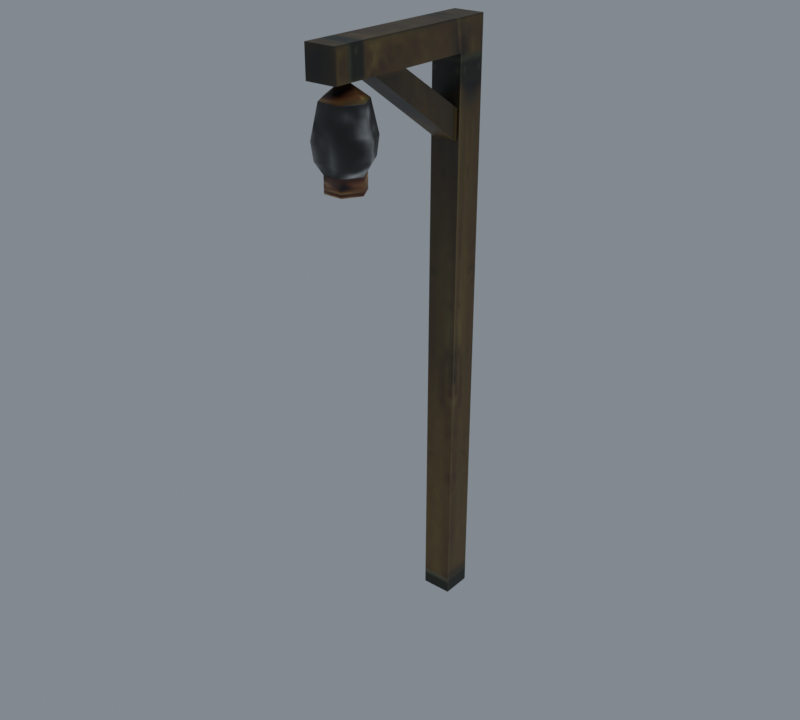 # Source: import.blend  (saved by Blender 5.2.45; exported with 4.5.12 LTS)
import bpy
from mathutils import Matrix  # noqa: F401  (used for matrix-valued properties, if any)

bpy.ops.wm.read_factory_settings(use_empty=True)
scene = bpy.context.scene
scene.name = 'Beer01'

# ---- collections
col_collection = bpy.data.collections.new('Collection'); scene.collection.children.link(col_collection)

# ---- images (referenced by path relative to the original .blend; pixels are not part of the script)
import os
ASSET_DIR = os.environ.get("B2B_ASSET_DIR", "")  # directory of the original .blend (textures are referenced by path, not embedded)
HERE = os.path.dirname(os.path.abspath(__file__))  # packed textures are extracted next to this script under _unpacked/

def load_image(name, relpath, width, height, colorspace="sRGB"):
    """Load a texture the original file referenced (path relative to the .blend, or extracted next to this script)."""
    p = next((c for c in (os.path.join(HERE, relpath), os.path.join(ASSET_DIR, relpath)) if relpath and os.path.exists(c)), "")
    if p:
        img = bpy.data.images.load(p, check_existing=True)
        img.name = name
    else:  # same state as the original file: an image datablock whose file is absent (Cycles renders it pink)
        img = bpy.data.images.new(name, width, height)
        img.source = "FILE"
        img.filepath = "//" + (relpath or name)
    img.colorspace_settings.name = colorspace
    return img
img_streetlight_jpg = load_image('streetlight.jpg', '_unpacked/streetlight.8fbd20d6.jpg', 64, 128, 'sRGB')
img_streetlight_brightness2_jpg = load_image('streetlight_brightness2.jpg', '_unpacked/streetlight_brightness2.29496a55.jpg', 32, 32, 'sRGB')

# ---- materials (node trees are filled in below, after node groups)
mat_streetlight_jpg = bpy.data.materials.new('streetlight.jpg')
mat_streetlight_jpg.diffuse_color = (0.647, 0.4657, 0.7103, 1.0)
mat_streetlight_brightness2_jpg = bpy.data.materials.new('streetlight_brightness2.jpg')
mat_streetlight_brightness2_jpg.diffuse_color = (0.6513, 0.4408, 0.5838, 1.0)

# ---- material node trees
mat_streetlight_jpg.use_nodes = True; mat_streetlight_jpg.node_tree.nodes.clear()
_N = mat_streetlight_jpg.node_tree.nodes; _L = mat_streetlight_jpg.node_tree.links
n0 = _N.new('ShaderNodeBsdfPrincipled'); n0.name = 'Principled BSDF'; n0.location = (-200, 100)
n0.inputs[10].default_value = 0.005
n1 = _N.new('ShaderNodeOutputMaterial'); n1.name = 'Material Output'; n1.location = (200, 100)
n2 = _N.new('ShaderNodeTexImage'); n2.name = 'Image Texture'; n2.location = (-600, 100)
n2.image = img_streetlight_jpg
_L.new(n0.outputs[0], n1.inputs[0])
_L.new(n2.outputs[0], n0.inputs[0])
n1.is_active_output = True
mat_streetlight_brightness2_jpg.use_nodes = True; mat_streetlight_brightness2_jpg.node_tree.nodes.clear()
_N = mat_streetlight_brightness2_jpg.node_tree.nodes; _L = mat_streetlight_brightness2_jpg.node_tree.links
n0 = _N.new('ShaderNodeBsdfPrincipled'); n0.name = 'Principled BSDF'; n0.location = (-200, 100)
n0.inputs[10].default_value = 0.005
n1 = _N.new('ShaderNodeOutputMaterial'); n1.name = 'Material Output'; n1.location = (200, 100)
n2 = _N.new('ShaderNodeTexImage'); n2.name = 'Image Texture'; n2.location = (-600, 100)
n2.image = img_streetlight_brightness2_jpg
_L.new(n0.outputs[0], n1.inputs[0])
_L.new(n2.outputs[0], n0.inputs[0])
n1.is_active_output = True

# ---- world
world_world = bpy.data.worlds.new('World'); scene.world = world_world
world_world.use_nodes = True; world_world.node_tree.nodes.clear()
_N = world_world.node_tree.nodes; _L = world_world.node_tree.links
n0 = _N.new('ShaderNodeOutputWorld'); n0.name = 'World Output'; n0.location = (200, 100)
n1 = _N.new('ShaderNodeBackground'); n1.name = 'Background'; n1.location = (-200, 100)
n1.inputs[0].default_value = (0.32, 0.36, 0.4, 1.0)
n1.inputs[1].default_value = 0.7
_L.new(n1.outputs[0], n0.inputs[0])
n0.is_active_output = True
world_world.color = (0.05088, 0.05088, 0.05088)
world_world.sun_shadow_jitter_overblur = 0.0

# ---- meshes
me_streetlight01 = bpy.data.meshes.new('StreetLight01')
me_streetlight01.from_pydata([(-6.605, -6.361, 245.5), (-6.605, 6.813, 258.3), (-6.605, -6.423, 0.3422), (-6.605, 6.747, 0.3389), (6.565, 6.747, 0.3389), (6.565, 6.813, 258.3), (6.565, -6.423, 0.3422), (6.565, -6.361, 245.5), (-6.605, -73.27, 245.5), (6.565, -73.27, 245.5), (6.565, -73.27, 258.3), (-6.605, -73.27, 258.3), (-5.343, -5.397, 224.8), (-5.343, -5.318, 212.1), (-5.343, -37.04, 245.7), (-5.343, -53.16, 245.7), (5.338, -53.16, 245.7), (5.338, -5.318, 212.1), (5.338, -37.04, 245.7), (5.338, -5.397, 224.8), (4.247, -55.32, 206.4), (0.2417, -62.29, 215.3), (8.272, -62.29, 206.4), (-3.803, -55.32, 206.4), (-7.827, -62.29, 206.4), (-3.802, -69.26, 206.4), (4.248, -69.26, 206.4), (4.262, -55.32, 213.1), (8.287, -62.29, 213.1), (-3.788, -55.32, 213.2), (-7.813, -62.29, 213.2), (-3.788, -69.26, 213.2), (4.262, -69.26, 213.1), (0.3071, -62.28, 245.5), (9.626, -62.28, 238.5), (4.959, -54.2, 238.5), (-4.375, -54.2, 238.6), (-9.041, -62.28, 238.6), (-4.375, -70.36, 238.6), (4.959, -70.36, 238.5), (5.922, -52.46, 218.1), (11.6, -62.29, 218.1), (-5.426, -52.46, 218.2), (-11.1, -62.29, 218.2), (-5.426, -72.11, 218.2), (5.922, -72.11, 218.1), (6.448, -51.57, 225.4), (12.63, -62.28, 225.4), (-5.921, -51.57, 225.4), (-12.11, -62.28, 225.4), (-5.921, -73.0, 225.4), (6.448, -73.0, 225.4)], [], [(0, 1, 2), (3, 2, 1), (4, 5, 6), (7, 6, 5), (3, 1, 4), (5, 4, 1), (0, 2, 7), (6, 7, 2), (8, 9, 10), (10, 11, 8), (5, 1, 11), (11, 10, 5), (1, 0, 8), (8, 11, 1), (7, 5, 10), (10, 9, 7), (12, 13, 14), (15, 14, 13), (16, 17, 18), (19, 18, 17), (15, 13, 16), (17, 16, 13), (12, 14, 19), (18, 19, 14), (20, 21, 22), (23, 21, 20), (24, 21, 23), (25, 21, 24), (26, 21, 25), (22, 21, 26), (22, 27, 28), (22, 20, 27), (20, 29, 27), (20, 23, 29), (23, 30, 29), (23, 24, 30), (24, 31, 30), (24, 25, 31), (25, 32, 31), (25, 26, 32), (26, 28, 32), (26, 22, 28), (33, 34, 35), (33, 35, 36), (33, 36, 37), (33, 37, 38), (33, 38, 39), (33, 39, 34), (28, 40, 41), (28, 27, 40), (27, 42, 40), (27, 29, 42), (29, 43, 42), (29, 30, 43), (30, 44, 43), (30, 31, 44), (31, 45, 44), (31, 32, 45), (32, 41, 45), (32, 28, 41), (41, 46, 47), (41, 40, 46), (40, 48, 46), (40, 42, 48), (42, 49, 48), (42, 43, 49), (43, 50, 49), (43, 44, 50), (44, 51, 50), (44, 45, 51), (45, 47, 51), (45, 41, 47), (47, 35, 34), (47, 46, 35), (46, 36, 35), (46, 48, 36), (48, 37, 36), (48, 49, 37), (49, 38, 37), (49, 50, 38), (50, 39, 38), (50, 51, 39), (51, 34, 39), (51, 47, 34)])
me_streetlight01.polygons.foreach_set('use_smooth', [True] * 84)
me_streetlight01.polygons.foreach_set('material_index', [0, 0, 0, 0, 0, 0, 0, 0, 0, 0, 0, 0, 0, 0, 0, 0, 0, 0, 0, 0, 0, 0, 0, 0, 0, 0, 0, 0, 0, 0, 0, 0, 0, 0, 0, 0, 0, 0, 0, 0, 0, 0, 0, 0, 0, 0, 0, 0, 1, 1, 1, 1, 1, 1, 1, 1, 1, 1, 1, 1, 1, 1, 1, 1, 1, 1, 1, 1, 1, 1, 1, 1, 1, 1, 1, 1, 1, 1, 1, 1, 1, 1, 1, 1])
_k = set([(0, 2), (1, 2), (1, 3), (1, 5), (1, 8), (1, 11), (4, 5), (5, 10), (6, 7), (7, 10), (8, 11), (9, 10), (10, 11), (12, 14), (13, 14), (13, 15), (16, 17), (18, 19), (27, 28), (27, 29), (28, 32), (29, 30), (30, 31), (31, 32), (34, 35), (34, 39), (35, 36), (36, 37), (37, 38), (38, 39)])
me_streetlight01.attributes.new('sharp_edge', 'BOOLEAN', 'EDGE').data.foreach_set('value', [ (min(e.vertices), max(e.vertices)) in _k for e in me_streetlight01.edges])
_uv = me_streetlight01.uv_layers.new(name='Float2')
_uv.uv.foreach_set('vector', [0.1648, 0.9498, 0.0005, 0.9995, 0.1648, 0.0005, 0.0005, 0.0005, 0.1648, 0.0005, 0.0005, 0.9995, 0.0005, 0.0005, 0.0005, 0.9995, 0.1648, 0.0005, 0.1648, 0.9498, 0.1648, 0.0005, 0.0005, 0.9995, 0.8728, 0.0009, 0.8774, 0.9992, 0.9889, 0.0012, 0.9915, 0.9995, 0.9889, 0.0012, 0.8774, 0.9992, 0.8751, 0.9508, 0.8751, 0.0029, 0.9872, 0.9511, 0.9872, 0.0033, 0.9872, 0.9511, 0.8751, 0.0029, 0.7387, 0.8001, 0.8508, 0.8003, 0.8495, 0.8645, 0.739, 0.8645, 0.8495, 0.8645, 0.7387, 0.8001, 0.0008, 0.9971, 0.0031, 0.9509, 0.8637, 0.9515, 0.8637, 0.9515, 0.8614, 0.9966, 0.0008, 0.9971, 0.0005, 0.9995, 0.1648, 0.9498, 0.8653, 0.9498, 0.8653, 0.9498, 0.8653, 0.9995, 0.0005, 0.9995, 0.1648, 0.9498, 0.0005, 0.9995, 0.8653, 0.9995, 0.8653, 0.9995, 0.8653, 0.9498, 0.1648, 0.9498, 0.1527, 0.8699, 0.1517, 0.8206, 0.4961, 0.9508, 0.6973, 0.9505, 0.4961, 0.9508, 0.1517, 0.8206, 0.6973, 0.9505, 0.1517, 0.8206, 0.4961, 0.9508, 0.1527, 0.8699, 0.4961, 0.9508, 0.1517, 0.8206, 0.8513, 0.9376, 0.8524, 0.694, 0.7448, 0.9381, 0.7459, 0.6945, 0.7448, 0.9381, 0.8524, 0.694, 0.9741, 0.6352, 0.9711, 0.8946, 0.8873, 0.6333, 0.8843, 0.8952, 0.8873, 0.6333, 0.9711, 0.8946, 0.2119, 0.1666, 0.4674, 0.0399, 0.2884, 0.1666, 0.5942, 0.1666, 0.4674, 0.0399, 0.6706, 0.1666, 0.5177, 0.1666, 0.4674, 0.0399, 0.5942, 0.1666, 0.4413, 0.1666, 0.4674, 0.0399, 0.5177, 0.1666, 0.3648, 0.1666, 0.4674, 0.0399, 0.4413, 0.1666, 0.2884, 0.1666, 0.4674, 0.0399, 0.3648, 0.1666, 0.2884, 0.1666, 0.2119, 0.2329, 0.2884, 0.2329, 0.2884, 0.1666, 0.2119, 0.1666, 0.2119, 0.2329, 0.6706, 0.1666, 0.5942, 0.2329, 0.6706, 0.2329, 0.6706, 0.1666, 0.5942, 0.1666, 0.5942, 0.2329, 0.5942, 0.1666, 0.5177, 0.2329, 0.5942, 0.2329, 0.5942, 0.1666, 0.5177, 0.1666, 0.5177, 0.2329, 0.5177, 0.1666, 0.4413, 0.2329, 0.5177, 0.2329, 0.5177, 0.1666, 0.4413, 0.1666, 0.4413, 0.2329, 0.4413, 0.1666, 0.3648, 0.2329, 0.4413, 0.2329, 0.4413, 0.1666, 0.3648, 0.1666, 0.3648, 0.2329, 0.3648, 0.1666, 0.2884, 0.2329, 0.3648, 0.2329, 0.3648, 0.1666, 0.2884, 0.1666, 0.2884, 0.2329, 0.4314, 0.2373, 0.6751, 0.1794, 0.5987, 0.1794, 0.4314, 0.2373, 0.5987, 0.1794, 0.5222, 0.1794, 0.4314, 0.2373, 0.5222, 0.1794, 0.4314, 0.1794, 0.4314, 0.2373, 0.4314, 0.1794, 0.3549, 0.1794, 0.4314, 0.2373, 0.3549, 0.1794, 0.2785, 0.1794, 0.4314, 0.2373, 0.2785, 0.1794, 0.202, 0.1794, 0.75, 0.0005, 0.9064, 0.197, 0.75, 0.197, 0.75, 0.0005, 0.9064, 0.0005, 0.9064, 0.197, -0.0936, 0.0005, 0.0936, 0.197, -0.0936, 0.197, -0.0936, 0.0005, 0.0936, 0.0005, 0.0936, 0.197, 0.0936, 0.0005, 0.25, 0.197, 0.0936, 0.197, 0.0936, 0.0005, 0.25, 0.0005, 0.25, 0.197, 0.25, 0.0005, 0.4064, 0.197, 0.25, 0.197, 0.25, 0.0005, 0.4064, 0.0005, 0.4064, 0.197, 0.4064, 0.0005, 0.5936, 0.197, 0.4064, 0.197, 0.4064, 0.0005, 0.5936, 0.0005, 0.5936, 0.197, 0.5936, 0.0005, 0.75, 0.197, 0.5936, 0.197, 0.5936, 0.0005, 0.75, 0.0005, 0.75, 0.197, 0.75, 0.197, 0.9064, 0.4833, 0.75, 0.4833, 0.75, 0.197, 0.9064, 0.197, 0.9064, 0.4833, -0.0936, 0.197, 0.0936, 0.4833, -0.0936, 0.4833, -0.0936, 0.197, 0.0936, 0.197, 0.0936, 0.4833, 0.0936, 0.197, 0.25, 0.4833, 0.0936, 0.4833, 0.0936, 0.197, 0.25, 0.197, 0.25, 0.4833, 0.25, 0.197, 0.4064, 0.4833, 0.25, 0.4833, 0.25, 0.197, 0.4064, 0.197, 0.4064, 0.4833, 0.4064, 0.197, 0.5936, 0.4833, 0.4064, 0.4833, 0.4064, 0.197, 0.5936, 0.197, 0.5936, 0.4833, 0.5936, 0.197, 0.75, 0.4833, 0.5936, 0.4833, 0.5936, 0.197, 0.75, 0.197, 0.75, 0.4833, 0.75, 0.4833, 0.9064, 0.9995, 0.75, 0.9995, 0.75, 0.4833, 0.9064, 0.4833, 0.9064, 0.9995, -0.0936, 0.4833, 0.0936, 0.9995, -0.0936, 0.9995, -0.0936, 0.4833, 0.0936, 0.4833, 0.0936, 0.9995, 0.0936, 0.4833, 0.25, 0.9995, 0.0936, 0.9995, 0.0936, 0.4833, 0.25, 0.4833, 0.25, 0.9995, 0.25, 0.4833, 0.4064, 0.9995, 0.25, 0.9995, 0.25, 0.4833, 0.4064, 0.4833, 0.4064, 0.9995, 0.4064, 0.4833, 0.5936, 0.9995, 0.4064, 0.9995, 0.4064, 0.4833, 0.5936, 0.4833, 0.5936, 0.9995, 0.5936, 0.4833, 0.75, 0.9995, 0.5936, 0.9995, 0.5936, 0.4833, 0.75, 0.4833, 0.75, 0.9995])
me_streetlight01.materials.append(mat_streetlight_jpg)
me_streetlight01.materials.append(mat_streetlight_brightness2_jpg)
me_streetlight01.update()
me_streetlight01.normals_split_custom_set([tuple(v) for v in zip(*[iter([-1.0, -2.73e-09, 0.0, -1.0, -2.449e-09, 0.0, -1.0, 0.0, 0.0, -1.0, -7.186e-08, 0.0, -1.0, -7.186e-08, 0.0, -1.0, -7.186e-08, 0.0, 1.0, -7.186e-08, 0.0, 1.0, 3.438e-08, 0.0, 1.0, -6.707e-08, 0.0, 1.0, 3.991e-08, 0.0, 1.0, -6.707e-08, 0.0, 1.0, 3.438e-08, 0.0, 0.0, 1.0, -0.0002531, 0.0, 1.0, -0.0002531, 0.0, 1.0, -0.0002531, 0.0, 1.0, -0.0002531, 0.0, 1.0, -0.0002531, 0.0, 1.0, -0.0002531, 0.0, -1.0, 0.0002529, 0.0, -1.0, 0.0002529, 0.0, -1.0, 0.0002529, 0.0, -1.0, 0.0002529, 0.0, -1.0, 0.0002529, 0.0, -1.0, 0.0002529, 0.0, -1.0, 0.0002491, 0.0, -1.0, 0.0002498, 0.0, -1.0, 0.0002491, 0.0, -1.0, 0.0002491, 0.0, -1.0, 0.0002484, 0.0, -1.0, 0.0002491, 0.0, 0.0002534, 1.0, 0.0, 0.0002534, 1.0, 0.0, 0.0002534, 1.0, 0.0, 0.0002534, 1.0, 0.0, 0.0002534, 1.0, 0.0, 0.0002534, 1.0, -1.0, -2.449e-09, 0.0, -1.0, -2.73e-09, 0.0, -1.0, -5.43e-09, 0.0, -1.0, 6.407e-09, 0.0, -1.0, 6.407e-09, 0.0, -1.0, 6.407e-09, 0.0, 1.0, 3.991e-08, 0.0, 1.0, 3.438e-08, 0.0, 1.0, 1.508e-09, 0.0, 1.0, -1.631e-09, 0.0, 1.0, -1.631e-09, 0.0, 1.0, -1.631e-09, 0.0, -1.0, 0.0, 0.0, -1.0, 0.0, 0.0, -1.0, 0.0, 0.0, -1.0, 0.0, 0.0, -1.0, 0.0, 0.0, -1.0, 0.0, 0.0, 1.0, 0.0, 0.0, 1.0, -5.992e-08, 0.0, 1.0, -6.879e-09, 0.0, 1.0, -7.615e-08, 0.0, 1.0, -6.879e-09, 0.0, 1.0, -5.992e-08, 0.0, 0.0, -0.5741, -0.8188, 0.0, -0.5741, -0.8188, 0.0, -0.5741, -0.8188, 0.0, -0.5741, -0.8188, 0.0, -0.5741, -0.8188, 0.0, -0.5741, -0.8188, 0.0, 0.5515, 0.8342, -5.968e-06, 0.5515, 0.8342, -1.264e-06, 0.5515, 0.8342, -7.232e-06, 0.5515, 0.8342, -1.264e-06, 0.5515, 0.8342, -5.968e-06, 0.5515, 0.8342, 0.3709, 0.8807, 0.2946, 0.002165, 0.0002528, 1.0, 0.9484, 0.1197, 0.2937, -0.5769, 0.761, 0.2968, 0.002165, 0.0002528, 1.0, 0.3709, 0.8807, 0.2946, -0.9471, -0.1196, 0.2978, 0.002165, 0.0002528, 1.0, -0.5769, 0.761, 0.2968, -0.3696, -0.8805, 0.2967, 0.002165, 0.0002528, 1.0, -0.9471, -0.1196, 0.2978, 0.5782, -0.7609, 0.2946, 0.002165, 0.0002528, 1.0, -0.3696, -0.8805, 0.2967, 0.9484, 0.1197, 0.2937, 0.002165, 0.0002528, 1.0, 0.5782, -0.7609, 0.2946, 0.9484, 0.1197, 0.2936, 0.6546, 0.7559, -0.001605, 0.982, -0.189, -0.002075, 0.9484, 0.1197, 0.2936, 0.3709, 0.8807, 0.2946, 0.6546, 0.7559, -0.001605, 0.3709, 0.8807, 0.2946, -0.3273, 0.9449, 0.0004683, 0.6546, 0.7559, -0.001605, 0.3709, 0.8807, 0.2946, -0.5768, 0.7611, 0.2967, -0.3273, 0.9449, 0.0004683, -0.5768, 0.7611, 0.2967, -0.982, 0.189, 0.002076, -0.3273, 0.9449, 0.0004683, -0.5768, 0.7611, 0.2967, -0.9471, -0.1196, 0.2977, -0.982, 0.189, 0.002076, -0.9471, -0.1196, 0.2977, -0.6546, -0.7559, 0.001608, -0.982, 0.189, 0.002076, -0.9471, -0.1196, 0.2977, -0.3697, -0.8805, 0.2966, -0.6546, -0.7559, 0.001608, -0.3697, -0.8805, 0.2966, 0.3273, -0.9449, -0.000469, -0.6546, -0.7559, 0.001608, -0.3697, -0.8805, 0.2966, 0.5782, -0.7609, 0.2945, 0.3273, -0.9449, -0.000469, 0.5782, -0.7609, 0.2945, 0.982, -0.189, -0.002075, 0.3273, -0.9449, -0.000469, 0.5782, -0.7609, 0.2945, 0.9484, 0.1197, 0.2936, 0.982, -0.189, -0.002075, 0.002166, 0.0002489, 1.0, 0.5972, 0.000199, 0.8021, 0.2995, 0.5159, 0.8026, 0.002166, 0.0002489, 1.0, 0.2995, 0.5159, 0.8026, -0.296, 0.5159, 0.8039, 0.002166, 0.0002489, 1.0, -0.296, 0.5159, 0.8039, -0.5937, 0.0002045, 0.8047, 0.002166, 0.0002489, 1.0, -0.5937, 0.0002045, 0.8047, -0.296, -0.5155, 0.8041, 0.002166, 0.0002489, 1.0, -0.296, -0.5155, 0.8041, 0.2995, -0.5155, 0.8028, 0.002166, 0.0002489, 1.0, 0.2995, -0.5155, 0.8028, 0.5972, 0.000199, 0.8021, 0.8228, 0.1584, -0.5458, 0.4557, 0.8147, -0.3587, 0.9331, 0.0119, -0.3595, 0.8228, 0.1584, -0.5458, 0.2735, 0.7928, -0.5447, 0.4557, 0.8147, -0.3587, 0.2735, 0.7928, -0.5447, -0.4781, 0.8026, -0.3566, 0.4557, 0.8147, -0.3587, 0.2735, 0.7928, -0.5447, -0.5505, 0.6342, -0.5429, -0.4781, 0.8026, -0.3566, -0.5505, 0.6342, -0.5429, -0.9346, -0.01208, -0.3555, -0.4781, 0.8026, -0.3566, -0.5505, 0.6342, -0.5429, -0.8252, -0.1587, -0.5421, -0.9346, -0.01208, -0.3555, -0.8252, -0.1587, -0.5421, -0.4573, -0.8148, -0.3563, -0.9346, -0.01208, -0.3555, -0.8252, -0.1587, -0.5421, -0.2759, -0.793, -0.5431, -0.4573, -0.8148, -0.3563, -0.2759, -0.793, -0.5431, 0.4766, -0.8028, -0.3583, -0.4573, -0.8148, -0.3563, -0.2759, -0.793, -0.5431, 0.5481, -0.6345, -0.545, 0.4766, -0.8028, -0.3583, 0.5481, -0.6345, -0.545, 0.9331, 0.0119, -0.3595, 0.4766, -0.8028, -0.3583, 0.5481, -0.6345, -0.545, 0.8228, 0.1584, -0.5458, 0.9331, 0.0119, -0.3595, 0.9331, 0.0119, -0.3595, 0.5007, 0.8646, 0.04302, 0.9991, -0.001184, 0.0421, 0.9331, 0.0119, -0.3595, 0.4557, 0.8147, -0.3587, 0.5007, 0.8646, 0.04302, 0.4557, 0.8147, -0.3587, -0.4984, 0.8658, 0.04515, 0.5007, 0.8646, 0.04302, 0.4557, 0.8147, -0.3587, -0.4781, 0.8026, -0.3566, -0.4984, 0.8658, 0.04515, -0.4781, 0.8026, -0.3566, -0.9989, 0.00119, 0.04644, -0.4984, 0.8658, 0.04515, -0.4781, 0.8026, -0.3566, -0.9346, -0.01208, -0.3555, -0.9989, 0.00119, 0.04644, -0.9346, -0.01208, -0.3555, -0.5004, -0.8646, 0.04558, -0.9989, 0.00119, 0.04644, -0.9346, -0.01208, -0.3555, -0.4573, -0.8148, -0.3563, -0.5004, -0.8646, 0.04558, -0.4573, -0.8148, -0.3563, 0.4986, -0.8658, 0.04335, -0.5004, -0.8646, 0.04558, -0.4573, -0.8148, -0.3563, 0.4766, -0.8028, -0.3583, 0.4986, -0.8658, 0.04335, 0.4766, -0.8028, -0.3583, 0.9991, -0.001184, 0.0421, 0.4986, -0.8658, 0.04335, 0.4766, -0.8028, -0.3583, 0.9331, 0.0119, -0.3595, 0.9991, -0.001184, 0.0421, 0.9991, -0.001184, 0.0421, 0.6388, 0.7373, 0.2199, 0.9581, -0.1842, 0.2194, 0.9991, -0.001184, 0.0421, 0.5007, 0.8646, 0.04302, 0.6388, 0.7373, 0.2199, 0.5007, 0.8646, 0.04302, -0.3188, 0.9215, 0.2219, 0.6388, 0.7373, 0.2199, 0.5007, 0.8646, 0.04302, -0.4984, 0.8658, 0.04515, -0.3188, 0.9215, 0.2219, -0.4984, 0.8658, 0.04515, -0.9571, 0.1842, 0.2235, -0.3188, 0.9215, 0.2219, -0.4984, 0.8658, 0.04515, -0.9989, 0.00119, 0.04644, -0.9571, 0.1842, 0.2235, -0.9989, 0.00119, 0.04644, -0.6379, -0.7371, 0.223, -0.9571, 0.1842, 0.2235, -0.9989, 0.00119, 0.04644, -0.5004, -0.8646, 0.04558, -0.6379, -0.7371, 0.223, -0.5004, -0.8646, 0.04558, 0.3197, -0.9214, 0.221, -0.6379, -0.7371, 0.223, -0.5004, -0.8646, 0.04558, 0.4986, -0.8658, 0.04335, 0.3197, -0.9214, 0.221, 0.4986, -0.8658, 0.04335, 0.9581, -0.1842, 0.2194, 0.3197, -0.9214, 0.221, 0.4986, -0.8658, 0.04335, 0.9991, -0.001184, 0.0421, 0.9581, -0.1842, 0.2194])] * 3)])
arm_streetlight01_skeleton = bpy.data.armatures.new('StreetLight01_skeleton')  # bones are not reproduced

# ---- objects
ob_streetlight01_skeleton = bpy.data.objects.new('StreetLight01_skeleton', arm_streetlight01_skeleton)
ob_streetlight01 = bpy.data.objects.new('StreetLight01', me_streetlight01)

# ---- transforms, parenting, visibility, modifiers, constraints
ob_streetlight01_skeleton.location = (0.0, 0.0, 0.0)
ob_streetlight01_skeleton.show_in_front = True
ob_streetlight01.parent = ob_streetlight01_skeleton
ob_streetlight01.location = (0.0, 0.0, 0.0)
_vg = ob_streetlight01.vertex_groups.new(name='Dummy00')
_vg = ob_streetlight01.vertex_groups.new(name='Dummy01')
_vg = ob_streetlight01.vertex_groups.new(name='Dummy02')
_vg = ob_streetlight01.vertex_groups.new(name='Mesh02')
_vg.add([0, 1, 2, 3, 4, 5, 6, 7, 8, 9, 10, 11, 12, 13, 14, 15, 16, 17, 18, 19], 1.0, 'REPLACE')
_vg = ob_streetlight01.vertex_groups.new(name='Cylinder02')
_vg = ob_streetlight01.vertex_groups.new(name='Bone01')
_vg = ob_streetlight01.vertex_groups.new(name='Bone02')
_vg.add([20, 21, 22, 23, 24, 25, 26, 27, 28, 29, 30, 31, 32, 33, 34, 35, 36, 37, 38, 39, 40, 41, 42, 43, 44, 45, 46, 47, 48, 49, 50, 51], 1.0, 'REPLACE')
_vg = ob_streetlight01.vertex_groups.new(name='Bone03')
_vg = ob_streetlight01.vertex_groups.new(name='Bone04')
_vg = ob_streetlight01.vertex_groups.new(name='Bone05')
_vg = ob_streetlight01.vertex_groups.new(name='Mesh01')
_m = ob_streetlight01.modifiers.new('Armature', 'ARMATURE')
_m.object = ob_streetlight01_skeleton

# ---- collection membership
scene.collection.objects.link(ob_streetlight01_skeleton)
scene.collection.objects.link(ob_streetlight01)

# ---- scene / render settings (as saved in the file)
scene.frame_start = 0; scene.frame_end = 20; scene.frame_set(0)
scene.render.engine = 'CYCLES'
scene.render.resolution_x = 400
scene.render.resolution_y = 360
scene.render.film_transparent = True
scene.render.bake_bias = 0.0
scene.render.bake_samples = 0
scene.render.compositor_device = 'GPU'
scene.cycles.samples = 8
scene.eevee.use_volume_custom_range = False
scene.eevee.fast_gi_thickness_near = 0.1
scene.eevee.fast_gi_thickness_far = 0.0
scene.eevee.ray_tracing_options.screen_trace_thickness = 0.1
scene.view_settings.view_transform = 'Standard'
bpy.context.view_layer.update()

# ---- added for rendering (the .blend has no active camera): camera
cam_auto = bpy.data.cameras.new('AutoCamera')
cam_auto.lens = 50.0
cam_auto.sensor_width = 36.0
cam_auto.clip_end = 4404.51
ob_auto_camera = bpy.data.objects.new('AutoCamera', cam_auto)
scene.collection.objects.link(ob_auto_camera)
ob_auto_camera.location = (251.234, -334.395, 330.104)
ob_auto_camera.rotation_euler = (1.09748, -7.21219e-08, 0.694738)
scene.camera = ob_auto_camera
bpy.context.view_layer.update()
